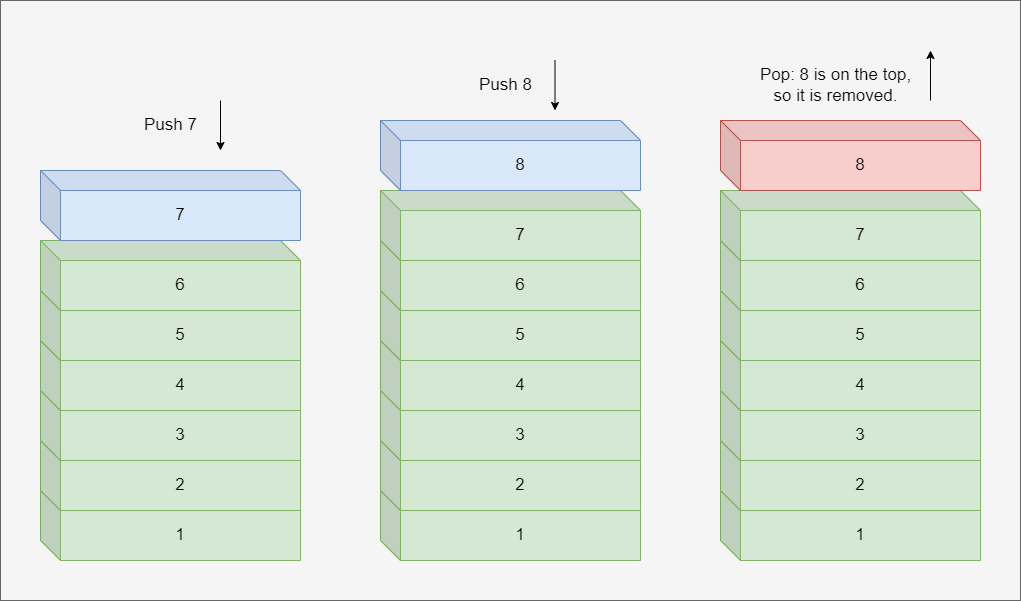

The diagram above was exported from draw.io. Its source (the exported page's mxGraphModel, read from the mxfile embedded in the PNG):
<mxGraphModel dx="1507" dy="762" grid="1" gridSize="10" guides="1" tooltips="1" connect="1" arrows="1" fold="1" page="1" pageScale="1" pageWidth="850" pageHeight="1100" math="0" shadow="0">
  <root>
    <mxCell id="0" />
    <mxCell id="1" parent="0" />
    <mxCell id="OwmB-1-sSIG02Ilc8mSX-70" value="" style="whiteSpace=wrap;html=1;fontSize=17;fillColor=#f5f5f5;fontColor=#333333;strokeColor=#666666;" vertex="1" parent="1">
      <mxGeometry x="20" y="270" width="1020" height="600" as="geometry" />
    </mxCell>
    <mxCell id="OwmB-1-sSIG02Ilc8mSX-1" value="1" style="shape=cube;whiteSpace=wrap;html=1;boundedLbl=1;backgroundOutline=1;darkOpacity=0.05;darkOpacity2=0.1;fillColor=#d5e8d4;strokeColor=#82b366;fontSize=17;" vertex="1" parent="1">
      <mxGeometry x="60" y="760" width="260" height="70" as="geometry" />
    </mxCell>
    <mxCell id="OwmB-1-sSIG02Ilc8mSX-5" value="2" style="shape=cube;whiteSpace=wrap;html=1;boundedLbl=1;backgroundOutline=1;darkOpacity=0.05;darkOpacity2=0.1;fillColor=#d5e8d4;strokeColor=#82b366;fontSize=17;" vertex="1" parent="1">
      <mxGeometry x="60" y="710" width="260" height="70" as="geometry" />
    </mxCell>
    <mxCell id="OwmB-1-sSIG02Ilc8mSX-6" value="3" style="shape=cube;whiteSpace=wrap;html=1;boundedLbl=1;backgroundOutline=1;darkOpacity=0.05;darkOpacity2=0.1;fillColor=#d5e8d4;strokeColor=#82b366;fontSize=17;" vertex="1" parent="1">
      <mxGeometry x="60" y="660" width="260" height="70" as="geometry" />
    </mxCell>
    <mxCell id="OwmB-1-sSIG02Ilc8mSX-7" value="4" style="shape=cube;whiteSpace=wrap;html=1;boundedLbl=1;backgroundOutline=1;darkOpacity=0.05;darkOpacity2=0.1;fillColor=#d5e8d4;strokeColor=#82b366;fontSize=17;" vertex="1" parent="1">
      <mxGeometry x="60" y="610" width="260" height="70" as="geometry" />
    </mxCell>
    <mxCell id="OwmB-1-sSIG02Ilc8mSX-8" value="5" style="shape=cube;whiteSpace=wrap;html=1;boundedLbl=1;backgroundOutline=1;darkOpacity=0.05;darkOpacity2=0.1;fillColor=#d5e8d4;strokeColor=#82b366;fontSize=17;" vertex="1" parent="1">
      <mxGeometry x="60" y="560" width="260" height="70" as="geometry" />
    </mxCell>
    <mxCell id="OwmB-1-sSIG02Ilc8mSX-9" value="6" style="shape=cube;whiteSpace=wrap;html=1;boundedLbl=1;backgroundOutline=1;darkOpacity=0.05;darkOpacity2=0.1;fillColor=#d5e8d4;strokeColor=#82b366;fontSize=17;" vertex="1" parent="1">
      <mxGeometry x="60" y="510" width="260" height="70" as="geometry" />
    </mxCell>
    <mxCell id="OwmB-1-sSIG02Ilc8mSX-10" value="7" style="shape=cube;whiteSpace=wrap;html=1;boundedLbl=1;backgroundOutline=1;darkOpacity=0.05;darkOpacity2=0.1;fillColor=#dae8fc;strokeColor=#6c8ebf;fontSize=17;" vertex="1" parent="1">
      <mxGeometry x="60" y="440" width="260" height="70" as="geometry" />
    </mxCell>
    <mxCell id="OwmB-1-sSIG02Ilc8mSX-45" value="1" style="shape=cube;whiteSpace=wrap;html=1;boundedLbl=1;backgroundOutline=1;darkOpacity=0.05;darkOpacity2=0.1;fillColor=#d5e8d4;strokeColor=#82b366;fontSize=17;" vertex="1" parent="1">
      <mxGeometry x="400" y="760" width="260" height="70" as="geometry" />
    </mxCell>
    <mxCell id="OwmB-1-sSIG02Ilc8mSX-46" value="2" style="shape=cube;whiteSpace=wrap;html=1;boundedLbl=1;backgroundOutline=1;darkOpacity=0.05;darkOpacity2=0.1;fillColor=#d5e8d4;strokeColor=#82b366;fontSize=17;" vertex="1" parent="1">
      <mxGeometry x="400" y="710" width="260" height="70" as="geometry" />
    </mxCell>
    <mxCell id="OwmB-1-sSIG02Ilc8mSX-47" value="3" style="shape=cube;whiteSpace=wrap;html=1;boundedLbl=1;backgroundOutline=1;darkOpacity=0.05;darkOpacity2=0.1;fillColor=#d5e8d4;strokeColor=#82b366;fontSize=17;" vertex="1" parent="1">
      <mxGeometry x="400" y="660" width="260" height="70" as="geometry" />
    </mxCell>
    <mxCell id="OwmB-1-sSIG02Ilc8mSX-48" value="4" style="shape=cube;whiteSpace=wrap;html=1;boundedLbl=1;backgroundOutline=1;darkOpacity=0.05;darkOpacity2=0.1;fillColor=#d5e8d4;strokeColor=#82b366;fontSize=17;" vertex="1" parent="1">
      <mxGeometry x="400" y="610" width="260" height="70" as="geometry" />
    </mxCell>
    <mxCell id="OwmB-1-sSIG02Ilc8mSX-49" value="5" style="shape=cube;whiteSpace=wrap;html=1;boundedLbl=1;backgroundOutline=1;darkOpacity=0.05;darkOpacity2=0.1;fillColor=#d5e8d4;strokeColor=#82b366;fontSize=17;" vertex="1" parent="1">
      <mxGeometry x="400" y="560" width="260" height="70" as="geometry" />
    </mxCell>
    <mxCell id="OwmB-1-sSIG02Ilc8mSX-50" value="6" style="shape=cube;whiteSpace=wrap;html=1;boundedLbl=1;backgroundOutline=1;darkOpacity=0.05;darkOpacity2=0.1;fillColor=#d5e8d4;strokeColor=#82b366;fontSize=17;" vertex="1" parent="1">
      <mxGeometry x="400" y="510" width="260" height="70" as="geometry" />
    </mxCell>
    <mxCell id="OwmB-1-sSIG02Ilc8mSX-51" value="7" style="shape=cube;whiteSpace=wrap;html=1;boundedLbl=1;backgroundOutline=1;darkOpacity=0.05;darkOpacity2=0.1;fillColor=#d5e8d4;strokeColor=#82b366;fontSize=17;" vertex="1" parent="1">
      <mxGeometry x="400" y="460" width="260" height="70" as="geometry" />
    </mxCell>
    <mxCell id="OwmB-1-sSIG02Ilc8mSX-52" value="1" style="shape=cube;whiteSpace=wrap;html=1;boundedLbl=1;backgroundOutline=1;darkOpacity=0.05;darkOpacity2=0.1;fillColor=#d5e8d4;strokeColor=#82b366;fontSize=17;" vertex="1" parent="1">
      <mxGeometry x="740" y="760" width="260" height="70" as="geometry" />
    </mxCell>
    <mxCell id="OwmB-1-sSIG02Ilc8mSX-53" value="2" style="shape=cube;whiteSpace=wrap;html=1;boundedLbl=1;backgroundOutline=1;darkOpacity=0.05;darkOpacity2=0.1;fillColor=#d5e8d4;strokeColor=#82b366;fontSize=17;" vertex="1" parent="1">
      <mxGeometry x="740" y="710" width="260" height="70" as="geometry" />
    </mxCell>
    <mxCell id="OwmB-1-sSIG02Ilc8mSX-54" value="3" style="shape=cube;whiteSpace=wrap;html=1;boundedLbl=1;backgroundOutline=1;darkOpacity=0.05;darkOpacity2=0.1;fillColor=#d5e8d4;strokeColor=#82b366;fontSize=17;" vertex="1" parent="1">
      <mxGeometry x="740" y="660" width="260" height="70" as="geometry" />
    </mxCell>
    <mxCell id="OwmB-1-sSIG02Ilc8mSX-55" value="4" style="shape=cube;whiteSpace=wrap;html=1;boundedLbl=1;backgroundOutline=1;darkOpacity=0.05;darkOpacity2=0.1;fillColor=#d5e8d4;strokeColor=#82b366;fontSize=17;" vertex="1" parent="1">
      <mxGeometry x="740" y="610" width="260" height="70" as="geometry" />
    </mxCell>
    <mxCell id="OwmB-1-sSIG02Ilc8mSX-56" value="5" style="shape=cube;whiteSpace=wrap;html=1;boundedLbl=1;backgroundOutline=1;darkOpacity=0.05;darkOpacity2=0.1;fillColor=#d5e8d4;strokeColor=#82b366;fontSize=17;" vertex="1" parent="1">
      <mxGeometry x="740" y="560" width="260" height="70" as="geometry" />
    </mxCell>
    <mxCell id="OwmB-1-sSIG02Ilc8mSX-57" value="6" style="shape=cube;whiteSpace=wrap;html=1;boundedLbl=1;backgroundOutline=1;darkOpacity=0.05;darkOpacity2=0.1;fillColor=#d5e8d4;strokeColor=#82b366;fontSize=17;" vertex="1" parent="1">
      <mxGeometry x="740" y="510" width="260" height="70" as="geometry" />
    </mxCell>
    <mxCell id="OwmB-1-sSIG02Ilc8mSX-58" value="7" style="shape=cube;whiteSpace=wrap;html=1;boundedLbl=1;backgroundOutline=1;darkOpacity=0.05;darkOpacity2=0.1;fillColor=#d5e8d4;strokeColor=#82b366;fontSize=17;" vertex="1" parent="1">
      <mxGeometry x="740" y="460" width="260" height="70" as="geometry" />
    </mxCell>
    <mxCell id="OwmB-1-sSIG02Ilc8mSX-59" value="8" style="shape=cube;whiteSpace=wrap;html=1;boundedLbl=1;backgroundOutline=1;darkOpacity=0.05;darkOpacity2=0.1;fillColor=#dae8fc;strokeColor=#6c8ebf;fontSize=17;" vertex="1" parent="1">
      <mxGeometry x="400" y="390" width="260" height="70" as="geometry" />
    </mxCell>
    <mxCell id="OwmB-1-sSIG02Ilc8mSX-60" value="8" style="shape=cube;whiteSpace=wrap;html=1;boundedLbl=1;backgroundOutline=1;darkOpacity=0.05;darkOpacity2=0.1;fillColor=#f8cecc;strokeColor=#b85450;fontSize=17;" vertex="1" parent="1">
      <mxGeometry x="740" y="390" width="260" height="70" as="geometry" />
    </mxCell>
    <mxCell id="OwmB-1-sSIG02Ilc8mSX-63" value="" style="endArrow=classic;html=1;rounded=0;fontSize=17;" edge="1" parent="1">
      <mxGeometry width="50" height="50" relative="1" as="geometry">
        <mxPoint x="240" y="370" as="sourcePoint" />
        <mxPoint x="240" y="420" as="targetPoint" />
      </mxGeometry>
    </mxCell>
    <mxCell id="OwmB-1-sSIG02Ilc8mSX-64" value="Push 7" style="text;html=1;align=center;verticalAlign=middle;resizable=0;points=[];autosize=1;strokeColor=none;fillColor=none;fontSize=17;" vertex="1" parent="1">
      <mxGeometry x="150" y="380" width="80" height="30" as="geometry" />
    </mxCell>
    <mxCell id="OwmB-1-sSIG02Ilc8mSX-65" value="" style="endArrow=classic;html=1;rounded=0;fontSize=17;" edge="1" parent="1">
      <mxGeometry width="50" height="50" relative="1" as="geometry">
        <mxPoint x="574.5" y="330" as="sourcePoint" />
        <mxPoint x="574.5" y="380" as="targetPoint" />
      </mxGeometry>
    </mxCell>
    <mxCell id="OwmB-1-sSIG02Ilc8mSX-66" value="Push 8" style="text;html=1;align=center;verticalAlign=middle;resizable=0;points=[];autosize=1;strokeColor=none;fillColor=none;fontSize=17;" vertex="1" parent="1">
      <mxGeometry x="484.5" y="340" width="80" height="30" as="geometry" />
    </mxCell>
    <mxCell id="OwmB-1-sSIG02Ilc8mSX-67" value="" style="endArrow=classic;html=1;rounded=0;fontSize=17;" edge="1" parent="1">
      <mxGeometry width="50" height="50" relative="1" as="geometry">
        <mxPoint x="950" y="370" as="sourcePoint" />
        <mxPoint x="950" y="320" as="targetPoint" />
      </mxGeometry>
    </mxCell>
    <mxCell id="OwmB-1-sSIG02Ilc8mSX-68" value="Pop: 8 is on the top, &lt;br&gt;so it is removed." style="text;html=1;align=center;verticalAlign=middle;resizable=0;points=[];autosize=1;strokeColor=none;fillColor=none;fontSize=17;" vertex="1" parent="1">
      <mxGeometry x="770" y="330" width="170" height="50" as="geometry" />
    </mxCell>
  </root>
</mxGraphModel>